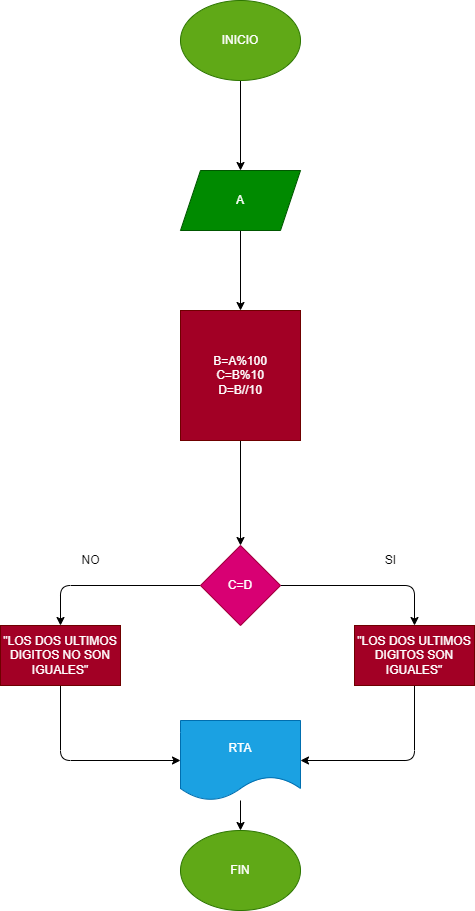

The diagram above was exported from draw.io. Its source (the exported page's mxGraphModel, read from the mxfile embedded in the PNG):
<mxGraphModel dx="576" dy="339" grid="1" gridSize="10" guides="1" tooltips="1" connect="1" arrows="1" fold="1" page="1" pageScale="1" pageWidth="827" pageHeight="1169" math="0" shadow="0">
  <root>
    <mxCell id="0" />
    <mxCell id="1" parent="0" />
    <mxCell id="4" value="" style="edgeStyle=none;html=1;" edge="1" parent="1" source="2" target="3">
      <mxGeometry relative="1" as="geometry" />
    </mxCell>
    <mxCell id="2" value="INICIO" style="ellipse;whiteSpace=wrap;html=1;fillColor=#60a917;fontColor=#ffffff;strokeColor=#2D7600;" vertex="1" parent="1">
      <mxGeometry x="240" width="120" height="80" as="geometry" />
    </mxCell>
    <mxCell id="6" value="" style="edgeStyle=none;html=1;" edge="1" parent="1" source="3" target="5">
      <mxGeometry relative="1" as="geometry" />
    </mxCell>
    <mxCell id="3" value="A" style="shape=parallelogram;perimeter=parallelogramPerimeter;whiteSpace=wrap;html=1;fixedSize=1;fillColor=#008a00;fontColor=#ffffff;strokeColor=#005700;" vertex="1" parent="1">
      <mxGeometry x="240" y="170" width="120" height="60" as="geometry" />
    </mxCell>
    <mxCell id="8" value="" style="edgeStyle=none;html=1;" edge="1" parent="1" source="5" target="7">
      <mxGeometry relative="1" as="geometry" />
    </mxCell>
    <mxCell id="5" value="B=A%100&lt;br&gt;C=B%10&lt;br&gt;D=B//10" style="whiteSpace=wrap;html=1;fillColor=#a20025;fontColor=#ffffff;strokeColor=#6F0000;" vertex="1" parent="1">
      <mxGeometry x="240" y="310" width="120" height="130" as="geometry" />
    </mxCell>
    <mxCell id="10" style="edgeStyle=none;html=1;exitX=1;exitY=0.5;exitDx=0;exitDy=0;entryX=0.5;entryY=0;entryDx=0;entryDy=0;" edge="1" parent="1" source="7" target="9">
      <mxGeometry relative="1" as="geometry">
        <Array as="points">
          <mxPoint x="474" y="585" />
        </Array>
      </mxGeometry>
    </mxCell>
    <mxCell id="12" style="edgeStyle=none;html=1;exitX=0;exitY=0.5;exitDx=0;exitDy=0;entryX=0.5;entryY=0;entryDx=0;entryDy=0;" edge="1" parent="1" source="7" target="11">
      <mxGeometry relative="1" as="geometry">
        <Array as="points">
          <mxPoint x="120" y="585" />
        </Array>
      </mxGeometry>
    </mxCell>
    <mxCell id="7" value="C=D" style="rhombus;whiteSpace=wrap;html=1;fillColor=#d80073;fontColor=#ffffff;strokeColor=#A50040;" vertex="1" parent="1">
      <mxGeometry x="260" y="545" width="80" height="80" as="geometry" />
    </mxCell>
    <mxCell id="17" style="edgeStyle=none;html=1;exitX=0.5;exitY=1;exitDx=0;exitDy=0;entryX=1;entryY=0.5;entryDx=0;entryDy=0;" edge="1" parent="1" source="9" target="15">
      <mxGeometry relative="1" as="geometry">
        <Array as="points">
          <mxPoint x="474" y="760" />
        </Array>
      </mxGeometry>
    </mxCell>
    <mxCell id="9" value="&quot;LOS DOS ULTIMOS DIGITOS SON IGUALES&quot;" style="rounded=0;whiteSpace=wrap;html=1;fillColor=#a20025;fontColor=#ffffff;strokeColor=#6F0000;" vertex="1" parent="1">
      <mxGeometry x="414" y="625" width="120" height="60" as="geometry" />
    </mxCell>
    <mxCell id="16" style="edgeStyle=none;html=1;exitX=0.5;exitY=1;exitDx=0;exitDy=0;entryX=0;entryY=0.5;entryDx=0;entryDy=0;" edge="1" parent="1" source="11" target="15">
      <mxGeometry relative="1" as="geometry">
        <Array as="points">
          <mxPoint x="120" y="760" />
        </Array>
      </mxGeometry>
    </mxCell>
    <mxCell id="11" value="&quot;LOS DOS ULTIMOS DIGITOS NO SON IGUALES&quot;" style="rounded=0;whiteSpace=wrap;html=1;fillColor=#a20025;fontColor=#ffffff;strokeColor=#6F0000;" vertex="1" parent="1">
      <mxGeometry x="60" y="625" width="120" height="60" as="geometry" />
    </mxCell>
    <mxCell id="13" value="SI" style="text;html=1;align=center;verticalAlign=middle;resizable=0;points=[];autosize=1;strokeColor=none;fillColor=none;" vertex="1" parent="1">
      <mxGeometry x="435" y="545" width="30" height="30" as="geometry" />
    </mxCell>
    <mxCell id="14" value="NO" style="text;html=1;align=center;verticalAlign=middle;resizable=0;points=[];autosize=1;strokeColor=none;fillColor=none;" vertex="1" parent="1">
      <mxGeometry x="130" y="545" width="40" height="30" as="geometry" />
    </mxCell>
    <mxCell id="19" value="" style="edgeStyle=none;html=1;" edge="1" parent="1" source="15" target="18">
      <mxGeometry relative="1" as="geometry" />
    </mxCell>
    <mxCell id="15" value="RTA" style="shape=document;whiteSpace=wrap;html=1;boundedLbl=1;fillColor=#1ba1e2;fontColor=#ffffff;strokeColor=#006EAF;" vertex="1" parent="1">
      <mxGeometry x="240" y="720" width="120" height="80" as="geometry" />
    </mxCell>
    <mxCell id="18" value="FIN" style="ellipse;whiteSpace=wrap;html=1;fillColor=#60a917;fontColor=#ffffff;strokeColor=#2D7600;" vertex="1" parent="1">
      <mxGeometry x="240" y="830" width="120" height="80" as="geometry" />
    </mxCell>
  </root>
</mxGraphModel>